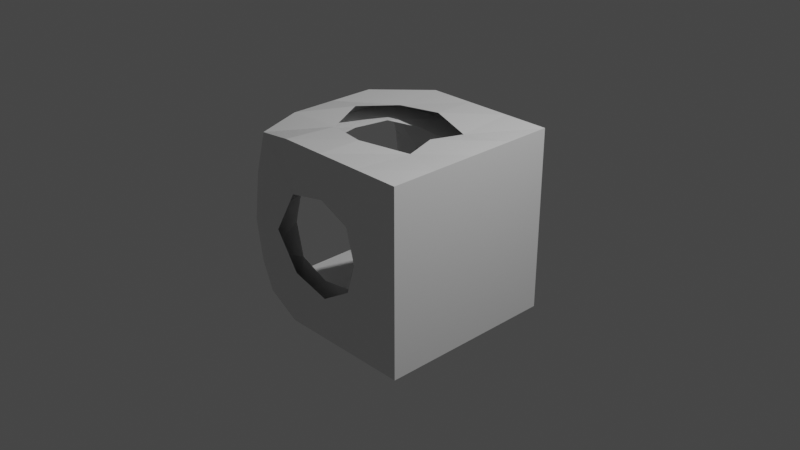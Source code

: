 # Source: weirdbrainbox.blend  (saved by Blender 3.6.11; exported with 4.5.12 LTS)
import bpy
from mathutils import Matrix  # noqa: F401  (used for matrix-valued properties, if any)

bpy.ops.wm.read_factory_settings(use_empty=True)
scene = bpy.context.scene
scene.name = 'Scene'

# ---- collections
col_collection = bpy.data.collections.new('Collection'); scene.collection.children.link(col_collection)

# ---- materials (node trees are filled in below, after node groups)
mat_material = bpy.data.materials.new('Material')
mat_material.alpha_threshold = 0.0
mat_material.use_transparent_shadow = False
mat_material.roughness = 0.5
mat_material.line_color = (0.0, 0.0, 0.0, 1.0)

# ---- material node trees
mat_material.use_nodes = True; mat_material.node_tree.nodes.clear()
_N = mat_material.node_tree.nodes; _L = mat_material.node_tree.links
n0 = _N.new('ShaderNodeOutputMaterial'); n0.name = 'Material Output'; n0.location = (300, 300)
n1 = _N.new('ShaderNodeBsdfPrincipled'); n1.name = 'Principled BSDF'; n1.location = (10, 300)
n1.distribution = 'GGX'
n1.subsurface_method = 'RANDOM_WALK_SKIN'
n1.inputs[3].default_value = 1.45
n1.inputs[27].default_value = (0.0, 0.0, 0.0, 1.0)
n1.inputs[28].default_value = 1.0
_L.new(n1.outputs[0], n0.inputs[0])
n0.is_active_output = True

# ---- world
world_world = bpy.data.worlds.new('World'); scene.world = world_world
world_world.use_nodes = True; world_world.node_tree.nodes.clear()
_N = world_world.node_tree.nodes; _L = world_world.node_tree.links
n0 = _N.new('ShaderNodeOutputWorld'); n0.name = 'World Output'; n0.location = (300, 300)
n1 = _N.new('ShaderNodeBackground'); n1.name = 'Background'; n1.location = (10, 300)
n1.inputs[0].default_value = (0.05088, 0.05088, 0.05088, 1.0)
_L.new(n1.outputs[0], n0.inputs[0])
n0.is_active_output = True
world_world.color = (0.05088, 0.05088, 0.05088)
world_world.use_sun_shadow = False
world_world.sun_shadow_jitter_overblur = 0.0

# ---- cameras
cam_camera = bpy.data.cameras.new('Camera')
cam_camera.clip_end = 100.0
cam_camera.ortho_scale = 7.314

# ---- lights
light_light = bpy.data.lights.new('Light', 'POINT')
light_light.transmission_factor = 0.0
light_light.energy = 1000.0
light_light.shadow_soft_size = 0.1
light_light.shadow_maximum_resolution = 0.006
light_light.use_absolute_resolution = True

# ---- meshes
me_cube = bpy.data.meshes.new('Cube')
me_cube.from_pydata([(1.0, 1.0, 1.0), (1.0, 1.0, -1.0), (1.0, -1.0, 1.0), (1.0, -1.0, -1.0), (-1.0, 0.7925, 0.7925), (-1.0, 0.7925, -0.7925), (-1.0, -0.7925, 0.7925), (-1.0, -0.7925, -0.7925), (1.0, 1.0, 1.0), (1.0, 1.0, -1.0), (1.0, -1.0, 1.0), (1.0, -1.0, -1.0), (-1.0, 0.8963, -0.8963), (-1.0, -0.8963, -0.8963), (-1.0, -0.8963, 0.8963), (-1.0, 0.8963, 0.8963), (0.5525, 0.8074, -0.8074), (0.5525, -0.8074, -0.8074), (0.5525, -0.8074, 0.8074), (0.5525, 0.8074, 0.8074), (1.0, 1.0, 0.0), (-1.0, -1.044, -2.642e-10), (1.0, -1.0, 0.0), (-1.0, 1.044, -2.642e-10), (1.0, 1.0, 0.0), (1.0, -1.0, 0.0), (-1.0, -0.9405, -9.826e-10), (-1.0, 0.9405, -9.826e-10), (0.5525, -0.8074, 0.0), (0.5525, 0.8074, 0.0), (-1.0, -0.991, 0.4955), (-1.0, -0.8872, 0.4436), (0.5525, -0.8074, 0.4037), (1.0, 1.0, 0.5), (1.0, -1.0, 0.5), (-1.0, 0.991, 0.4955), (1.0, 1.0, 0.5), (1.0, -1.0, 0.5), (-1.0, 0.8872, 0.4436), (0.5525, 0.8074, 0.4037), (1.0, 1.0, -0.5), (1.0, -1.0, -0.5), (-1.0, 0.991, -0.4955), (1.0, 1.0, -0.5), (1.0, -1.0, -0.5), (-1.0, 0.8872, -0.4436), (0.5525, 0.8074, -0.4037), (-1.0, -0.991, -0.4955), (-1.0, -0.8872, -0.4436), (0.5525, -0.8074, -0.4037), (0.0, 1.0, -1.0), (0.0, -1.0, 1.0), (0.0, -1.0, -1.0), (0.0, 1.0, 1.0), (0.007395, -1.006, 0.5331), (0.007395, -1.006, -0.5331), (0.0, 1.0, -0.5994), (-0.5, 1.0, -1.0), (-0.5, -1.0, 1.0), (-0.6513, -1.038, 0.0), (-0.4488, -0.9873, 0.4341), (-0.4488, -0.9873, -0.4341), (-0.5, -1.0, -1.0), (-0.5, 1.0, 1.0), (-0.4297, 1.0, -0.4297), (0.5, -1.0, -1.0), (0.5, 1.0, 1.0), (0.5994, 1.0, 0.0), (0.4297, 1.0, 0.4297), (0.4297, 1.0, -0.4297), (0.5, 1.0, -1.0), (0.5, -1.0, 1.0), (0.4372, -0.9901, 0.0), (0.3153, -0.9709, 0.3491), (0.3153, -0.9709, -0.3491), (-0.5994, 1.0, 0.0), (-0.4297, 1.0, 0.4297), (0.0, 1.0, 0.5994), (-0.2238, -0.8074, 0.8074), (-0.2238, -0.8074, -0.8074), (-0.2238, 0.8074, -0.8074), (-0.2238, 0.8074, 0.8074), (-0.2136, 0.8074, 0.4781), (-0.2565, -0.7792, 0.522), (-0.2565, -0.7792, -0.522), (-0.1975, 0.8044, -0.5892), (-0.6119, -0.8074, -0.8074), (-0.6119, 0.8074, 0.8074), (-0.6119, -0.8074, 0.8074), (-0.6119, 0.8074, -0.8074), (-0.7596, 0.8074, 0.0), (-0.6576, -0.7986, 0.0), (-0.5882, 0.8074, 0.375), (-0.5395, -0.8214, 0.3453), (-0.5395, -0.8214, -0.3453), (-0.5882, 0.8074, -0.375), (0.1644, -0.8074, 0.8074), (0.1644, 0.8074, -0.8074), (0.4129, -0.7208, 0.0), (0.2306, 0.8222, 0.4769), (0.1961, -0.7964, 0.4501), (0.1961, -0.7964, -0.4501), (0.1824, 0.8046, -0.5802), (0.1644, -0.8074, -0.8074), (0.1644, 0.8074, 0.8074), (-1.0, 0.0, -1.0), (1.0, 0.0, 1.0), (-1.0, 0.0, 1.0), (1.0, 0.0, -1.0), (1.0, 0.0, 1.0), (1.0, 0.0, -1.0), (-1.0, 0.0, -0.8074), (-1.0, 0.0, 0.8074), (0.5525, 0.0, -0.8074), (0.5525, 0.0, 0.8074), (0.5525, 0.0, 0.0), (1.0, 0.0, 0.0), (0.5525, 0.0, 0.4037), (1.0, 0.0, 0.5), (1.0, 0.0, -0.5), (0.5525, 0.0, -0.4037), (0.0, 0.0, -1.0), (-0.5, 0.0, -1.0), (-0.6449, -4.171e-09, 1.036), (0.4311, 1.099e-09, 0.9905), (0.5, 0.0, -1.0), (-0.2238, 0.0, -0.8074), (-0.6119, 0.0, -0.8074), (-0.6557, -9.792e-10, 0.799), (0.5274, -9.627e-09, 0.7245), (0.1644, 0.0, -0.8074), (-1.0, 0.5, 1.0), (1.0, 0.5, -1.0), (1.0, 0.5, -1.0), (-1.0, 0.4037, 0.8074), (0.5525, 0.4037, 0.8074), (0.5525, 0.4037, 0.0), (0.5525, 0.4037, 0.4037), (0.5525, 0.4037, -0.4037), (-0.2238, 0.4037, -0.8074), (-0.6119, 0.4037, -0.8074), (0.1644, 0.4037, -0.8074), (-1.0, 0.5, -1.0), (1.0, 0.5, 1.0), (1.0, 0.5, 1.0), (-1.0, 0.4037, -0.8074), (0.5525, 0.4037, -0.8074), (1.0, 0.5, 0.0), (1.0, 0.5, 0.5), (1.0, 0.5, -0.5), (0.0, 0.5, -1.0), (0.007079, 0.5316, 1.006), (-0.5, 0.5, -1.0), (-0.451, 0.4369, 0.9878), (0.5273, 0.3556, 0.9722), (0.5, 0.5, -1.0), (-0.2551, 0.5169, 0.7804), (-0.5426, 0.3478, 0.8208), (0.3988, 0.4481, 0.7969), (-1.0, -0.5, -1.0), (1.0, -0.5, 1.0), (1.0, -0.5, 1.0), (-1.0, -0.4037, -0.8074), (0.5525, -0.4037, -0.8074), (1.0, -0.5, 0.0), (1.0, -0.5, 0.5), (1.0, -0.5, -0.5), (0.0, -0.5, -1.0), (0.007079, -0.5316, 1.006), (-0.5, -0.5, -1.0), (-0.451, -0.4369, 0.9878), (0.5273, -0.3556, 0.9722), (0.5, -0.5, -1.0), (-0.2551, -0.5169, 0.7804), (-0.5426, -0.3478, 0.8208), (0.3988, -0.4481, 0.7969), (-1.0, -0.5, 1.0), (1.0, -0.5, -1.0), (1.0, -0.5, -1.0), (-1.0, -0.4037, 0.8074), (0.5525, -0.4037, 0.8074), (0.5525, -0.4037, 0.0), (0.5525, -0.4037, 0.4037), (0.5525, -0.4037, -0.4037), (-0.2238, -0.4037, -0.8074), (-0.6119, -0.4037, -0.8074), (0.1644, -0.4037, -0.8074)], [], [(170, 176, 14, 58), (60, 58, 14, 30), (100, 96, 18, 32), (172, 177, 11, 65), (165, 161, 2, 37), (68, 66, 8, 33), (43, 1, 9, 40), (37, 2, 10, 34), (144, 0, 8, 143), (178, 3, 11, 177), (145, 5, 12, 142), (48, 7, 13, 47), (38, 4, 15, 35), (179, 6, 14, 176), (137, 135, 19, 39), (102, 97, 16, 46), (186, 103, 17, 163), (158, 104, 19, 135), (138, 136, 29, 46), (45, 27, 23, 42), (31, 26, 21, 30), (44, 25, 22, 41), (36, 24, 20, 33), (69, 67, 20, 40), (166, 164, 25, 44), (101, 98, 28, 49), (61, 59, 21, 47), (0, 36, 33, 8), (6, 31, 30, 14), (104, 99, 39, 19), (136, 137, 39, 29), (27, 38, 35, 23), (25, 37, 34, 22), (67, 68, 33, 20), (164, 165, 37, 25), (98, 100, 32, 28), (59, 60, 30, 21), (62, 61, 47, 13), (103, 101, 49, 17), (178, 166, 44, 3), (70, 69, 40, 9), (3, 44, 41, 11), (5, 45, 42, 12), (146, 138, 46, 16), (26, 48, 47, 21), (24, 43, 40, 20), (57, 64, 56, 50), (65, 74, 55, 52), (76, 63, 53, 77), (169, 167, 52, 62), (73, 71, 51, 54), (171, 168, 51, 71), (159, 169, 62, 13), (35, 15, 63, 76), (42, 23, 75, 64), (23, 35, 76, 75), (12, 42, 64, 57), (52, 55, 61, 62), (54, 51, 58, 60), (168, 170, 58, 51), (160, 171, 71, 10), (34, 10, 71, 73), (41, 22, 72, 74), (22, 34, 73, 72), (11, 41, 74, 65), (50, 56, 69, 70), (77, 53, 66, 68), (167, 172, 65, 52), (86, 94, 84, 79), (87, 92, 82, 81), (157, 87, 81, 156), (185, 86, 79, 184), (95, 89, 80, 85), (93, 88, 78, 83), (31, 6, 88, 93), (45, 5, 89, 95), (162, 7, 86, 185), (134, 4, 87, 157), (38, 27, 90, 92), (48, 26, 91, 94), (4, 38, 92, 87), (26, 31, 93, 91), (7, 48, 94, 86), (27, 45, 95, 90), (79, 84, 101, 103), (81, 82, 99, 104), (156, 81, 104, 158), (184, 79, 103, 186), (85, 80, 97, 102), (83, 78, 96, 100), (139, 126, 130, 141), (179, 112, 128, 174), (145, 111, 127, 140), (140, 127, 126, 139), (150, 155, 125, 121), (143, 154, 124, 106), (142, 152, 122, 105), (152, 150, 121, 122), (163, 183, 120, 113), (133, 149, 119, 110), (147, 148, 118, 116), (181, 182, 117, 115), (149, 147, 116, 119), (183, 181, 115, 120), (175, 129, 114, 180), (141, 130, 113, 146), (182, 180, 114, 117), (134, 112, 107, 131), (162, 111, 105, 159), (133, 110, 108, 132), (161, 109, 106, 160), (148, 144, 109, 118), (155, 132, 108, 125), (153, 131, 107, 123), (63, 15, 131, 153), (70, 9, 132, 155), (36, 0, 144, 148), (1, 133, 132, 9), (4, 134, 131, 15), (97, 141, 146, 16), (43, 24, 147, 149), (24, 36, 148, 147), (1, 43, 149, 133), (57, 50, 150, 152), (66, 53, 151, 154), (12, 57, 152, 142), (53, 63, 153, 151), (8, 66, 154, 143), (50, 70, 155, 150), (89, 140, 139, 80), (5, 145, 140, 89), (80, 139, 141, 97), (112, 134, 157, 128), (113, 120, 138, 146), (115, 117, 137, 136), (120, 115, 136, 138), (129, 158, 135, 114), (117, 114, 135, 137), (111, 145, 142, 105), (109, 144, 143, 106), (2, 161, 160, 10), (7, 162, 159, 13), (32, 18, 180, 182), (96, 175, 180, 18), (49, 28, 181, 183), (28, 32, 182, 181), (17, 49, 183, 163), (88, 174, 173, 78), (6, 179, 174, 88), (78, 173, 175, 96), (126, 184, 186, 130), (111, 162, 185, 127), (127, 185, 184, 126), (121, 125, 172, 167), (106, 124, 171, 160), (105, 122, 169, 159), (122, 121, 167, 169), (110, 119, 166, 178), (116, 118, 165, 164), (119, 116, 164, 166), (130, 186, 163, 113), (112, 179, 176, 107), (110, 178, 177, 108), (118, 109, 161, 165), (125, 108, 177, 172), (123, 107, 176, 170)])
_uv = me_cube.uv_layers.new(name='UVMap')
_uv.uv.foreach_set('vector', [0.8125, 0.6875, 0.875, 0.6875, 0.875, 0.75, 0.8125, 0.75, 0.5625, 0.9375, 0.625, 0.9375, 0.625, 1.0, 0.5625, 1.0, 0.5505, 0.02407, 0.6009, 0.02407, 0.6009, 0.02407, 0.5505, 0.02407, 0.3125, 0.6875, 0.375, 0.6875, 0.375, 0.75, 0.3125, 0.75, 0.5625, 0.6875, 0.625, 0.6875, 0.625, 0.75, 0.5625, 0.75, 0.5625, 0.4375, 0.625, 0.4375, 0.625, 0.5, 0.5625, 0.5, 0.4375, 0.5, 0.375, 0.5, 0.375, 0.5, 0.4375, 0.5, 0.5625, 0.75, 0.625, 0.75, 0.625, 0.75, 0.5625, 0.75, 0.625, 0.5625, 0.625, 0.5, 0.625, 0.5, 0.625, 0.5625, 0.375, 0.6875, 0.375, 0.75, 0.375, 0.75, 0.375, 0.6875, 0.3991, 0.1755, 0.3991, 0.2259, 0.375, 0.25, 0.375, 0.1875, 0.4495, 0.02407, 0.3991, 0.02407, 0.375, 0.0, 0.4375, 0.0, 0.5505, 0.2259, 0.6009, 0.2259, 0.625, 0.25, 0.5625, 0.25, 0.6009, 0.07454, 0.6009, 0.02407, 0.625, 0.0, 0.625, 0.0625, 0.5505, 0.1755, 0.6009, 0.1755, 0.6009, 0.2259, 0.5505, 0.2259, 0.4495, 0.2259, 0.3991, 0.2259, 0.3991, 0.2259, 0.4495, 0.2259, 0.3991, 0.07454, 0.3991, 0.02407, 0.3991, 0.02407, 0.3991, 0.07454, 0.6009, 0.1755, 0.6009, 0.2259, 0.6009, 0.2259, 0.6009, 0.1755, 0.4495, 0.1755, 0.5, 0.1755, 0.5, 0.2259, 0.4495, 0.2259, 0.4495, 0.2259, 0.5, 0.2259, 0.5, 0.25, 0.4375, 0.25, 0.5505, 0.02407, 0.5, 0.02407, 0.5, 0.0, 0.5625, 0.0, 0.4375, 0.75, 0.5, 0.75, 0.5, 0.75, 0.4375, 0.75, 0.5625, 0.5, 0.5, 0.5, 0.5, 0.5, 0.5625, 0.5, 0.4375, 0.4375, 0.5, 0.4375, 0.5, 0.5, 0.4375, 0.5, 0.4375, 0.6875, 0.5, 0.6875, 0.5, 0.75, 0.4375, 0.75, 0.4495, 0.02407, 0.5, 0.02407, 0.5, 0.02407, 0.4495, 0.02407, 0.4375, 0.9375, 0.5, 0.9375, 0.5, 1.0, 0.4375, 1.0, 0.625, 0.5, 0.5625, 0.5, 0.5625, 0.5, 0.625, 0.5, 0.6009, 0.02407, 0.5505, 0.02407, 0.5625, 0.0, 0.625, 0.0, 0.6009, 0.2259, 0.5505, 0.2259, 0.5505, 0.2259, 0.6009, 0.2259, 0.5, 0.1755, 0.5505, 0.1755, 0.5505, 0.2259, 0.5, 0.2259, 0.5, 0.2259, 0.5505, 0.2259, 0.5625, 0.25, 0.5, 0.25, 0.5, 0.75, 0.5625, 0.75, 0.5625, 0.75, 0.5, 0.75, 0.5, 0.4375, 0.5625, 0.4375, 0.5625, 0.5, 0.5, 0.5, 0.5, 0.6875, 0.5625, 0.6875, 0.5625, 0.75, 0.5, 0.75, 0.5, 0.02407, 0.5505, 0.02407, 0.5505, 0.02407, 0.5, 0.02407, 0.5, 0.9375, 0.5625, 0.9375, 0.5625, 1.0, 0.5, 1.0, 0.375, 0.9375, 0.4375, 0.9375, 0.4375, 1.0, 0.375, 1.0, 0.3991, 0.02407, 0.4495, 0.02407, 0.4495, 0.02407, 0.3991, 0.02407, 0.375, 0.6875, 0.4375, 0.6875, 0.4375, 0.75, 0.375, 0.75, 0.375, 0.4375, 0.4375, 0.4375, 0.4375, 0.5, 0.375, 0.5, 0.375, 0.75, 0.4375, 0.75, 0.4375, 0.75, 0.375, 0.75, 0.3991, 0.2259, 0.4495, 0.2259, 0.4375, 0.25, 0.375, 0.25, 0.3991, 0.1755, 0.4495, 0.1755, 0.4495, 0.2259, 0.3991, 0.2259, 0.5, 0.02407, 0.4495, 0.02407, 0.4375, 0.0, 0.5, 0.0, 0.5, 0.5, 0.4375, 0.5, 0.4375, 0.5, 0.5, 0.5, 0.375, 0.3125, 0.4375, 0.3125, 0.4375, 0.375, 0.375, 0.375, 0.375, 0.8125, 0.4375, 0.8125, 0.4375, 0.875, 0.375, 0.875, 0.5625, 0.3125, 0.625, 0.3125, 0.625, 0.375, 0.5625, 0.375, 0.1875, 0.6875, 0.25, 0.6875, 0.25, 0.75, 0.1875, 0.75, 0.5625, 0.8125, 0.625, 0.8125, 0.625, 0.875, 0.5625, 0.875, 0.6875, 0.6875, 0.75, 0.6875, 0.75, 0.75, 0.6875, 0.75, 0.125, 0.6875, 0.1875, 0.6875, 0.1875, 0.75, 0.125, 0.75, 0.5625, 0.25, 0.625, 0.25, 0.625, 0.3125, 0.5625, 0.3125, 0.4375, 0.25, 0.5, 0.25, 0.5, 0.3125, 0.4375, 0.3125, 0.5, 0.25, 0.5625, 0.25, 0.5625, 0.3125, 0.5, 0.3125, 0.375, 0.25, 0.4375, 0.25, 0.4375, 0.3125, 0.375, 0.3125, 0.375, 0.875, 0.4375, 0.875, 0.4375, 0.9375, 0.375, 0.9375, 0.5625, 0.875, 0.625, 0.875, 0.625, 0.9375, 0.5625, 0.9375, 0.75, 0.6875, 0.8125, 0.6875, 0.8125, 0.75, 0.75, 0.75, 0.625, 0.6875, 0.6875, 0.6875, 0.6875, 0.75, 0.625, 0.75, 0.5625, 0.75, 0.625, 0.75, 0.625, 0.8125, 0.5625, 0.8125, 0.4375, 0.75, 0.5, 0.75, 0.5, 0.8125, 0.4375, 0.8125, 0.5, 0.75, 0.5625, 0.75, 0.5625, 0.8125, 0.5, 0.8125, 0.375, 0.75, 0.4375, 0.75, 0.4375, 0.8125, 0.375, 0.8125, 0.375, 0.375, 0.4375, 0.375, 0.4375, 0.4375, 0.375, 0.4375, 0.5625, 0.375, 0.625, 0.375, 0.625, 0.4375, 0.5625, 0.4375, 0.25, 0.6875, 0.3125, 0.6875, 0.3125, 0.75, 0.25, 0.75, 0.3991, 0.02407, 0.4495, 0.02407, 0.4495, 0.02407, 0.3991, 0.02407, 0.6009, 0.2259, 0.5505, 0.2259, 0.5505, 0.2259, 0.6009, 0.2259, 0.6009, 0.1755, 0.6009, 0.2259, 0.6009, 0.2259, 0.6009, 0.1755, 0.3991, 0.07454, 0.3991, 0.02407, 0.3991, 0.02407, 0.3991, 0.07454, 0.4495, 0.2259, 0.3991, 0.2259, 0.3991, 0.2259, 0.4495, 0.2259, 0.5505, 0.02407, 0.6009, 0.02407, 0.6009, 0.02407, 0.5505, 0.02407, 0.5505, 0.02407, 0.6009, 0.02407, 0.6009, 0.02407, 0.5505, 0.02407, 0.4495, 0.2259, 0.3991, 0.2259, 0.3991, 0.2259, 0.4495, 0.2259, 0.3991, 0.07454, 0.3991, 0.02407, 0.3991, 0.02407, 0.3991, 0.07454, 0.6009, 0.1755, 0.6009, 0.2259, 0.6009, 0.2259, 0.6009, 0.1755, 0.5505, 0.2259, 0.5, 0.2259, 0.5, 0.2259, 0.5505, 0.2259, 0.4495, 0.02407, 0.5, 0.02407, 0.5, 0.02407, 0.4495, 0.02407, 0.6009, 0.2259, 0.5505, 0.2259, 0.5505, 0.2259, 0.6009, 0.2259, 0.5, 0.02407, 0.5505, 0.02407, 0.5505, 0.02407, 0.5, 0.02407, 0.3991, 0.02407, 0.4495, 0.02407, 0.4495, 0.02407, 0.3991, 0.02407, 0.5, 0.2259, 0.4495, 0.2259, 0.4495, 0.2259, 0.5, 0.2259, 0.3991, 0.02407, 0.4495, 0.02407, 0.4495, 0.02407, 0.3991, 0.02407, 0.6009, 0.2259, 0.5505, 0.2259, 0.5505, 0.2259, 0.6009, 0.2259, 0.6009, 0.1755, 0.6009, 0.2259, 0.6009, 0.2259, 0.6009, 0.1755, 0.3991, 0.07454, 0.3991, 0.02407, 0.3991, 0.02407, 0.3991, 0.07454, 0.4495, 0.2259, 0.3991, 0.2259, 0.3991, 0.2259, 0.4495, 0.2259, 0.5505, 0.02407, 0.6009, 0.02407, 0.6009, 0.02407, 0.5505, 0.02407, 0.3991, 0.1755, 0.3991, 0.125, 0.3991, 0.125, 0.3991, 0.1755, 0.6009, 0.07454, 0.6009, 0.125, 0.6009, 0.125, 0.6009, 0.07454, 0.3991, 0.1755, 0.3991, 0.125, 0.3991, 0.125, 0.3991, 0.1755, 0.3991, 0.1755, 0.3991, 0.125, 0.3991, 0.125, 0.3991, 0.1755, 0.25, 0.5625, 0.3125, 0.5625, 0.3125, 0.625, 0.25, 0.625, 0.625, 0.5625, 0.6875, 0.5625, 0.6875, 0.625, 0.625, 0.625, 0.125, 0.5625, 0.1875, 0.5625, 0.1875, 0.625, 0.125, 0.625, 0.1875, 0.5625, 0.25, 0.5625, 0.25, 0.625, 0.1875, 0.625, 0.3991, 0.07454, 0.4495, 0.07454, 0.4495, 0.125, 0.3991, 0.125, 0.375, 0.5625, 0.4375, 0.5625, 0.4375, 0.625, 0.375, 0.625, 0.5, 0.5625, 0.5625, 0.5625, 0.5625, 0.625, 0.5, 0.625, 0.5, 0.07454, 0.5505, 0.07454, 0.5505, 0.125, 0.5, 0.125, 0.4375, 0.5625, 0.5, 0.5625, 0.5, 0.625, 0.4375, 0.625, 0.4495, 0.07454, 0.5, 0.07454, 0.5, 0.125, 0.4495, 0.125, 0.6009, 0.07454, 0.6009, 0.125, 0.6009, 0.125, 0.6009, 0.07454, 0.3991, 0.1755, 0.3991, 0.125, 0.3991, 0.125, 0.3991, 0.1755, 0.5505, 0.07454, 0.6009, 0.07454, 0.6009, 0.125, 0.5505, 0.125, 0.6009, 0.1755, 0.6009, 0.125, 0.625, 0.125, 0.625, 0.1875, 0.3991, 0.07454, 0.3991, 0.125, 0.375, 0.125, 0.375, 0.0625, 0.375, 0.5625, 0.375, 0.625, 0.375, 0.625, 0.375, 0.5625, 0.625, 0.6875, 0.625, 0.625, 0.625, 0.625, 0.625, 0.6875, 0.5625, 0.5625, 0.625, 0.5625, 0.625, 0.625, 0.5625, 0.625, 0.3125, 0.5625, 0.375, 0.5625, 0.375, 0.625, 0.3125, 0.625, 0.8125, 0.5625, 0.875, 0.5625, 0.875, 0.625, 0.8125, 0.625, 0.8125, 0.5, 0.875, 0.5, 0.875, 0.5625, 0.8125, 0.5625, 0.3125, 0.5, 0.375, 0.5, 0.375, 0.5625, 0.3125, 0.5625, 0.5625, 0.5, 0.625, 0.5, 0.625, 0.5625, 0.5625, 0.5625, 0.375, 0.5, 0.375, 0.5625, 0.375, 0.5625, 0.375, 0.5, 0.6009, 0.2259, 0.6009, 0.1755, 0.625, 0.1875, 0.625, 0.25, 0.3991, 0.2259, 0.3991, 0.1755, 0.3991, 0.1755, 0.3991, 0.2259, 0.4375, 0.5, 0.5, 0.5, 0.5, 0.5625, 0.4375, 0.5625, 0.5, 0.5, 0.5625, 0.5, 0.5625, 0.5625, 0.5, 0.5625, 0.375, 0.5, 0.4375, 0.5, 0.4375, 0.5625, 0.375, 0.5625, 0.1875, 0.5, 0.25, 0.5, 0.25, 0.5625, 0.1875, 0.5625, 0.6875, 0.5, 0.75, 0.5, 0.75, 0.5625, 0.6875, 0.5625, 0.125, 0.5, 0.1875, 0.5, 0.1875, 0.5625, 0.125, 0.5625, 0.75, 0.5, 0.8125, 0.5, 0.8125, 0.5625, 0.75, 0.5625, 0.625, 0.5, 0.6875, 0.5, 0.6875, 0.5625, 0.625, 0.5625, 0.25, 0.5, 0.3125, 0.5, 0.3125, 0.5625, 0.25, 0.5625, 0.3991, 0.2259, 0.3991, 0.1755, 0.3991, 0.1755, 0.3991, 0.2259, 0.3991, 0.2259, 0.3991, 0.1755, 0.3991, 0.1755, 0.3991, 0.2259, 0.3991, 0.2259, 0.3991, 0.1755, 0.3991, 0.1755, 0.3991, 0.2259, 0.6009, 0.125, 0.6009, 0.1755, 0.6009, 0.1755, 0.6009, 0.125, 0.3991, 0.125, 0.4495, 0.125, 0.4495, 0.1755, 0.3991, 0.1755, 0.5, 0.125, 0.5505, 0.125, 0.5505, 0.1755, 0.5, 0.1755, 0.4495, 0.125, 0.5, 0.125, 0.5, 0.1755, 0.4495, 0.1755, 0.6009, 0.125, 0.6009, 0.1755, 0.6009, 0.1755, 0.6009, 0.125, 0.5505, 0.125, 0.6009, 0.125, 0.6009, 0.1755, 0.5505, 0.1755, 0.3991, 0.125, 0.3991, 0.1755, 0.375, 0.1875, 0.375, 0.125, 0.625, 0.625, 0.625, 0.5625, 0.625, 0.5625, 0.625, 0.625, 0.625, 0.75, 0.625, 0.6875, 0.625, 0.6875, 0.625, 0.75, 0.3991, 0.02407, 0.3991, 0.07454, 0.375, 0.0625, 0.375, 0.0, 0.5505, 0.02407, 0.6009, 0.02407, 0.6009, 0.07454, 0.5505, 0.07454, 0.6009, 0.02407, 0.6009, 0.07454, 0.6009, 0.07454, 0.6009, 0.02407, 0.4495, 0.02407, 0.5, 0.02407, 0.5, 0.07454, 0.4495, 0.07454, 0.5, 0.02407, 0.5505, 0.02407, 0.5505, 0.07454, 0.5, 0.07454, 0.3991, 0.02407, 0.4495, 0.02407, 0.4495, 0.07454, 0.3991, 0.07454, 0.6009, 0.02407, 0.6009, 0.07454, 0.6009, 0.07454, 0.6009, 0.02407, 0.6009, 0.02407, 0.6009, 0.07454, 0.6009, 0.07454, 0.6009, 0.02407, 0.6009, 0.02407, 0.6009, 0.07454, 0.6009, 0.07454, 0.6009, 0.02407, 0.3991, 0.125, 0.3991, 0.07454, 0.3991, 0.07454, 0.3991, 0.125, 0.3991, 0.125, 0.3991, 0.07454, 0.3991, 0.07454, 0.3991, 0.125, 0.3991, 0.125, 0.3991, 0.07454, 0.3991, 0.07454, 0.3991, 0.125, 0.25, 0.625, 0.3125, 0.625, 0.3125, 0.6875, 0.25, 0.6875, 0.625, 0.625, 0.6875, 0.625, 0.6875, 0.6875, 0.625, 0.6875, 0.125, 0.625, 0.1875, 0.625, 0.1875, 0.6875, 0.125, 0.6875, 0.1875, 0.625, 0.25, 0.625, 0.25, 0.6875, 0.1875, 0.6875, 0.375, 0.625, 0.4375, 0.625, 0.4375, 0.6875, 0.375, 0.6875, 0.5, 0.625, 0.5625, 0.625, 0.5625, 0.6875, 0.5, 0.6875, 0.4375, 0.625, 0.5, 0.625, 0.5, 0.6875, 0.4375, 0.6875, 0.3991, 0.125, 0.3991, 0.07454, 0.3991, 0.07454, 0.3991, 0.125, 0.6009, 0.125, 0.6009, 0.07454, 0.625, 0.0625, 0.625, 0.125, 0.375, 0.625, 0.375, 0.6875, 0.375, 0.6875, 0.375, 0.625, 0.5625, 0.625, 0.625, 0.625, 0.625, 0.6875, 0.5625, 0.6875, 0.3125, 0.625, 0.375, 0.625, 0.375, 0.6875, 0.3125, 0.6875, 0.8125, 0.625, 0.875, 0.625, 0.875, 0.6875, 0.8125, 0.6875])
me_cube.materials.append(mat_material)
me_cube.use_mirror_vertex_groups = False
me_cube.update()

# ---- objects
ob_cube = bpy.data.objects.new('Cube', me_cube)
ob_light = bpy.data.objects.new('Light', light_light)
ob_camera = bpy.data.objects.new('Camera', cam_camera)

# ---- transforms, parenting, visibility, modifiers, constraints
ob_cube.location = (0.0, 0.0, 0.0)
ob_cube.lock_rotations_4d = False
ob_cube.empty_display_type = 'ARROWS'
ob_cube.lineart.crease_threshold = 0.0
ob_light.location = (4.076, 1.005, 5.904)
ob_light.rotation_euler = (0.6503, 0.05522, 1.866)
ob_light.lock_rotations_4d = False
ob_light.empty_display_type = 'ARROWS'
ob_light.color = (0.0, 0.0, 0.0, 0.0)
ob_light.lineart.crease_threshold = 0.0
ob_camera.location = (7.359, -6.926, 4.958)
ob_camera.rotation_euler = (1.109, 0.0, 0.8149)
ob_camera.lock_rotations_4d = False
ob_camera.empty_display_type = 'ARROWS'
ob_camera.color = (0.0, 0.0, 0.0, 0.0)
ob_camera.display_type = 'WIRE'
ob_camera.lineart.crease_threshold = 0.0

# ---- collection membership
col_collection.objects.link(ob_cube)
col_collection.objects.link(ob_light)
col_collection.objects.link(ob_camera)

# ---- scene / render settings (as saved in the file)
scene.camera = ob_camera
scene.frame_start = 1; scene.frame_end = 250; scene.frame_set(1)
scene.render.engine = 'BLENDER_EEVEE_NEXT'
scene.cycles.sampling_pattern = 'TABULATED_SOBOL'
scene.view_settings.view_transform = 'Filmic'
bpy.context.view_layer.update()

